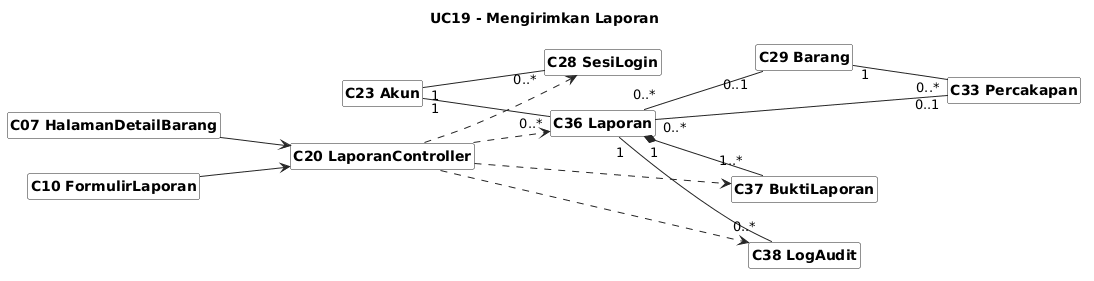

The diagram above was rendered by PlantUML. Its source (embedded in the PNG):
@startuml
skinparam shadowing false
skinparam classAttributeIconSize 0
skinparam classBackgroundColor #FFFFFF
skinparam classBorderColor #222222
skinparam arrowColor #222222
skinparam packageBorderColor #888888
skinparam defaultFontName Arial
skinparam classFontStyle bold
skinparam stereotypeFontSize 10
hide circle
hide members
hide stereotype
left to right direction

skinparam nodesep 35
skinparam ranksep 70
title UC19 - Mengirimkan Laporan
class "C07 HalamanDetailBarang" as C07
class "C10 FormulirLaporan" as C10
class "C20 LaporanController" as C20
class "C23 Akun" as C23
class "C28 SesiLogin" as C28
class "C29 Barang" as C29
class "C33 Percakapan" as C33
class "C36 Laporan" as C36
class "C37 BuktiLaporan" as C37
class "C38 LogAudit" as C38
C07 --> C20
C10 --> C20
C20 ..> C28
C20 ..> C36
C20 ..> C37
C20 ..> C38
C23 "1" -- "0..*" C28
C29 "1" -- "0..*" C33
C23 "1" -- "0..*" C36
C36 "1" *-- "1..*" C37
C36 "0..*" -- "0..1" C29
C36 "0..*" -- "0..1" C33
C36 "1" -- "0..*" C38
@enduml